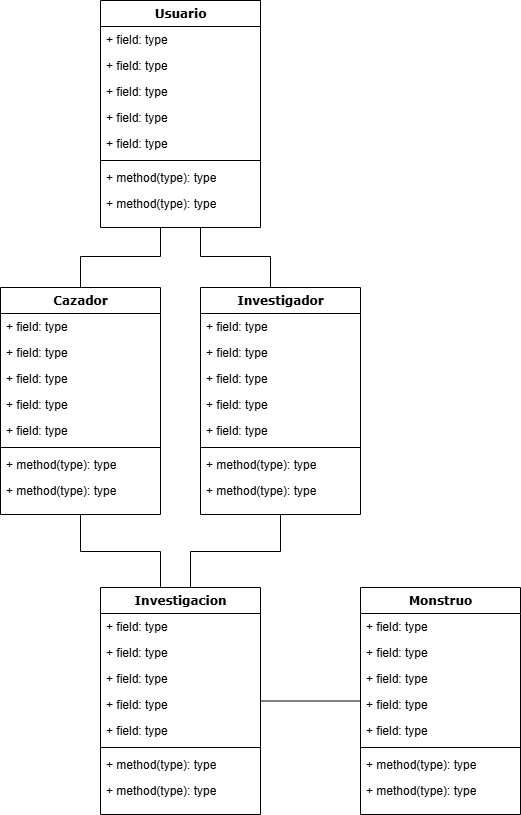

The diagram above was exported from draw.io. Its source (the exported page's mxGraphModel, read from the mxfile embedded in the PNG):
<mxGraphModel dx="2074" dy="1988" grid="1" gridSize="10" guides="1" tooltips="1" connect="1" arrows="1" fold="1" page="1" pageScale="1" pageWidth="1100" pageHeight="850" background="none" math="0" shadow="0">
  <root>
    <mxCell id="0" />
    <mxCell id="1" parent="0" />
    <mxCell id="rEsurehHpByP_TUPEW1e-37" style="edgeStyle=orthogonalEdgeStyle;rounded=0;orthogonalLoop=1;jettySize=auto;html=1;endArrow=none;startFill=0;" edge="1" parent="1" source="78961159f06e98e8-17" target="rEsurehHpByP_TUPEW1e-1">
      <mxGeometry relative="1" as="geometry">
        <Array as="points">
          <mxPoint x="480" y="29" />
          <mxPoint x="400" y="29" />
        </Array>
      </mxGeometry>
    </mxCell>
    <mxCell id="rEsurehHpByP_TUPEW1e-38" style="edgeStyle=orthogonalEdgeStyle;rounded=0;orthogonalLoop=1;jettySize=auto;html=1;endArrow=none;startFill=0;" edge="1" parent="1" source="78961159f06e98e8-17" target="rEsurehHpByP_TUPEW1e-10">
      <mxGeometry relative="1" as="geometry">
        <Array as="points">
          <mxPoint x="520" y="29" />
          <mxPoint x="590" y="29" />
        </Array>
      </mxGeometry>
    </mxCell>
    <mxCell id="78961159f06e98e8-17" value="Usuario" style="swimlane;html=1;fontStyle=1;align=center;verticalAlign=top;childLayout=stackLayout;horizontal=1;startSize=26;horizontalStack=0;resizeParent=1;resizeLast=0;collapsible=1;marginBottom=0;swimlaneFillColor=#ffffff;rounded=0;shadow=0;comic=0;labelBackgroundColor=none;strokeWidth=1;fillColor=none;fontFamily=Verdana;fontSize=12" parent="1" vertex="1">
      <mxGeometry x="420" y="-227" width="160" height="227" as="geometry" />
    </mxCell>
    <mxCell id="78961159f06e98e8-21" value="+ field: type" style="text;html=1;strokeColor=none;fillColor=none;align=left;verticalAlign=top;spacingLeft=4;spacingRight=4;whiteSpace=wrap;overflow=hidden;rotatable=0;points=[[0,0.5],[1,0.5]];portConstraint=eastwest;" parent="78961159f06e98e8-17" vertex="1">
      <mxGeometry y="26" width="160" height="26" as="geometry" />
    </mxCell>
    <mxCell id="78961159f06e98e8-23" value="+ field: type" style="text;html=1;strokeColor=none;fillColor=none;align=left;verticalAlign=top;spacingLeft=4;spacingRight=4;whiteSpace=wrap;overflow=hidden;rotatable=0;points=[[0,0.5],[1,0.5]];portConstraint=eastwest;" parent="78961159f06e98e8-17" vertex="1">
      <mxGeometry y="52" width="160" height="26" as="geometry" />
    </mxCell>
    <mxCell id="78961159f06e98e8-25" value="+ field: type" style="text;html=1;strokeColor=none;fillColor=none;align=left;verticalAlign=top;spacingLeft=4;spacingRight=4;whiteSpace=wrap;overflow=hidden;rotatable=0;points=[[0,0.5],[1,0.5]];portConstraint=eastwest;" parent="78961159f06e98e8-17" vertex="1">
      <mxGeometry y="78" width="160" height="26" as="geometry" />
    </mxCell>
    <mxCell id="78961159f06e98e8-26" value="+ field: type" style="text;html=1;strokeColor=none;fillColor=none;align=left;verticalAlign=top;spacingLeft=4;spacingRight=4;whiteSpace=wrap;overflow=hidden;rotatable=0;points=[[0,0.5],[1,0.5]];portConstraint=eastwest;" parent="78961159f06e98e8-17" vertex="1">
      <mxGeometry y="104" width="160" height="26" as="geometry" />
    </mxCell>
    <mxCell id="78961159f06e98e8-24" value="+ field: type" style="text;html=1;strokeColor=none;fillColor=none;align=left;verticalAlign=top;spacingLeft=4;spacingRight=4;whiteSpace=wrap;overflow=hidden;rotatable=0;points=[[0,0.5],[1,0.5]];portConstraint=eastwest;" parent="78961159f06e98e8-17" vertex="1">
      <mxGeometry y="130" width="160" height="26" as="geometry" />
    </mxCell>
    <mxCell id="78961159f06e98e8-19" value="" style="line;html=1;strokeWidth=1;fillColor=none;align=left;verticalAlign=middle;spacingTop=-1;spacingLeft=3;spacingRight=3;rotatable=0;labelPosition=right;points=[];portConstraint=eastwest;" parent="78961159f06e98e8-17" vertex="1">
      <mxGeometry y="156" width="160" height="8" as="geometry" />
    </mxCell>
    <mxCell id="78961159f06e98e8-20" value="+ method(type): type" style="text;html=1;strokeColor=none;fillColor=none;align=left;verticalAlign=top;spacingLeft=4;spacingRight=4;whiteSpace=wrap;overflow=hidden;rotatable=0;points=[[0,0.5],[1,0.5]];portConstraint=eastwest;" parent="78961159f06e98e8-17" vertex="1">
      <mxGeometry y="164" width="160" height="26" as="geometry" />
    </mxCell>
    <mxCell id="78961159f06e98e8-27" value="+ method(type): type" style="text;html=1;strokeColor=none;fillColor=none;align=left;verticalAlign=top;spacingLeft=4;spacingRight=4;whiteSpace=wrap;overflow=hidden;rotatable=0;points=[[0,0.5],[1,0.5]];portConstraint=eastwest;" parent="78961159f06e98e8-17" vertex="1">
      <mxGeometry y="190" width="160" height="26" as="geometry" />
    </mxCell>
    <mxCell id="rEsurehHpByP_TUPEW1e-1" value="Cazador" style="swimlane;html=1;fontStyle=1;align=center;verticalAlign=top;childLayout=stackLayout;horizontal=1;startSize=26;horizontalStack=0;resizeParent=1;resizeLast=0;collapsible=1;marginBottom=0;swimlaneFillColor=#ffffff;rounded=0;shadow=0;comic=0;labelBackgroundColor=none;strokeWidth=1;fillColor=none;fontFamily=Verdana;fontSize=12" vertex="1" parent="1">
      <mxGeometry x="320" y="60" width="160" height="227" as="geometry" />
    </mxCell>
    <mxCell id="rEsurehHpByP_TUPEW1e-2" value="+ field: type" style="text;html=1;strokeColor=none;fillColor=none;align=left;verticalAlign=top;spacingLeft=4;spacingRight=4;whiteSpace=wrap;overflow=hidden;rotatable=0;points=[[0,0.5],[1,0.5]];portConstraint=eastwest;" vertex="1" parent="rEsurehHpByP_TUPEW1e-1">
      <mxGeometry y="26" width="160" height="26" as="geometry" />
    </mxCell>
    <mxCell id="rEsurehHpByP_TUPEW1e-3" value="+ field: type" style="text;html=1;strokeColor=none;fillColor=none;align=left;verticalAlign=top;spacingLeft=4;spacingRight=4;whiteSpace=wrap;overflow=hidden;rotatable=0;points=[[0,0.5],[1,0.5]];portConstraint=eastwest;" vertex="1" parent="rEsurehHpByP_TUPEW1e-1">
      <mxGeometry y="52" width="160" height="26" as="geometry" />
    </mxCell>
    <mxCell id="rEsurehHpByP_TUPEW1e-4" value="+ field: type" style="text;html=1;strokeColor=none;fillColor=none;align=left;verticalAlign=top;spacingLeft=4;spacingRight=4;whiteSpace=wrap;overflow=hidden;rotatable=0;points=[[0,0.5],[1,0.5]];portConstraint=eastwest;" vertex="1" parent="rEsurehHpByP_TUPEW1e-1">
      <mxGeometry y="78" width="160" height="26" as="geometry" />
    </mxCell>
    <mxCell id="rEsurehHpByP_TUPEW1e-5" value="+ field: type" style="text;html=1;strokeColor=none;fillColor=none;align=left;verticalAlign=top;spacingLeft=4;spacingRight=4;whiteSpace=wrap;overflow=hidden;rotatable=0;points=[[0,0.5],[1,0.5]];portConstraint=eastwest;" vertex="1" parent="rEsurehHpByP_TUPEW1e-1">
      <mxGeometry y="104" width="160" height="26" as="geometry" />
    </mxCell>
    <mxCell id="rEsurehHpByP_TUPEW1e-6" value="+ field: type" style="text;html=1;strokeColor=none;fillColor=none;align=left;verticalAlign=top;spacingLeft=4;spacingRight=4;whiteSpace=wrap;overflow=hidden;rotatable=0;points=[[0,0.5],[1,0.5]];portConstraint=eastwest;" vertex="1" parent="rEsurehHpByP_TUPEW1e-1">
      <mxGeometry y="130" width="160" height="26" as="geometry" />
    </mxCell>
    <mxCell id="rEsurehHpByP_TUPEW1e-7" value="" style="line;html=1;strokeWidth=1;fillColor=none;align=left;verticalAlign=middle;spacingTop=-1;spacingLeft=3;spacingRight=3;rotatable=0;labelPosition=right;points=[];portConstraint=eastwest;" vertex="1" parent="rEsurehHpByP_TUPEW1e-1">
      <mxGeometry y="156" width="160" height="8" as="geometry" />
    </mxCell>
    <mxCell id="rEsurehHpByP_TUPEW1e-8" value="+ method(type): type" style="text;html=1;strokeColor=none;fillColor=none;align=left;verticalAlign=top;spacingLeft=4;spacingRight=4;whiteSpace=wrap;overflow=hidden;rotatable=0;points=[[0,0.5],[1,0.5]];portConstraint=eastwest;" vertex="1" parent="rEsurehHpByP_TUPEW1e-1">
      <mxGeometry y="164" width="160" height="26" as="geometry" />
    </mxCell>
    <mxCell id="rEsurehHpByP_TUPEW1e-9" value="+ method(type): type" style="text;html=1;strokeColor=none;fillColor=none;align=left;verticalAlign=top;spacingLeft=4;spacingRight=4;whiteSpace=wrap;overflow=hidden;rotatable=0;points=[[0,0.5],[1,0.5]];portConstraint=eastwest;" vertex="1" parent="rEsurehHpByP_TUPEW1e-1">
      <mxGeometry y="190" width="160" height="26" as="geometry" />
    </mxCell>
    <mxCell id="rEsurehHpByP_TUPEW1e-10" value="Investigador" style="swimlane;html=1;fontStyle=1;align=center;verticalAlign=top;childLayout=stackLayout;horizontal=1;startSize=26;horizontalStack=0;resizeParent=1;resizeLast=0;collapsible=1;marginBottom=0;swimlaneFillColor=#ffffff;rounded=0;shadow=0;comic=0;labelBackgroundColor=none;strokeWidth=1;fillColor=none;fontFamily=Verdana;fontSize=12" vertex="1" parent="1">
      <mxGeometry x="520" y="60" width="160" height="227" as="geometry" />
    </mxCell>
    <mxCell id="rEsurehHpByP_TUPEW1e-11" value="+ field: type" style="text;html=1;strokeColor=none;fillColor=none;align=left;verticalAlign=top;spacingLeft=4;spacingRight=4;whiteSpace=wrap;overflow=hidden;rotatable=0;points=[[0,0.5],[1,0.5]];portConstraint=eastwest;" vertex="1" parent="rEsurehHpByP_TUPEW1e-10">
      <mxGeometry y="26" width="160" height="26" as="geometry" />
    </mxCell>
    <mxCell id="rEsurehHpByP_TUPEW1e-12" value="+ field: type" style="text;html=1;strokeColor=none;fillColor=none;align=left;verticalAlign=top;spacingLeft=4;spacingRight=4;whiteSpace=wrap;overflow=hidden;rotatable=0;points=[[0,0.5],[1,0.5]];portConstraint=eastwest;" vertex="1" parent="rEsurehHpByP_TUPEW1e-10">
      <mxGeometry y="52" width="160" height="26" as="geometry" />
    </mxCell>
    <mxCell id="rEsurehHpByP_TUPEW1e-13" value="+ field: type" style="text;html=1;strokeColor=none;fillColor=none;align=left;verticalAlign=top;spacingLeft=4;spacingRight=4;whiteSpace=wrap;overflow=hidden;rotatable=0;points=[[0,0.5],[1,0.5]];portConstraint=eastwest;" vertex="1" parent="rEsurehHpByP_TUPEW1e-10">
      <mxGeometry y="78" width="160" height="26" as="geometry" />
    </mxCell>
    <mxCell id="rEsurehHpByP_TUPEW1e-14" value="+ field: type" style="text;html=1;strokeColor=none;fillColor=none;align=left;verticalAlign=top;spacingLeft=4;spacingRight=4;whiteSpace=wrap;overflow=hidden;rotatable=0;points=[[0,0.5],[1,0.5]];portConstraint=eastwest;" vertex="1" parent="rEsurehHpByP_TUPEW1e-10">
      <mxGeometry y="104" width="160" height="26" as="geometry" />
    </mxCell>
    <mxCell id="rEsurehHpByP_TUPEW1e-15" value="+ field: type" style="text;html=1;strokeColor=none;fillColor=none;align=left;verticalAlign=top;spacingLeft=4;spacingRight=4;whiteSpace=wrap;overflow=hidden;rotatable=0;points=[[0,0.5],[1,0.5]];portConstraint=eastwest;" vertex="1" parent="rEsurehHpByP_TUPEW1e-10">
      <mxGeometry y="130" width="160" height="26" as="geometry" />
    </mxCell>
    <mxCell id="rEsurehHpByP_TUPEW1e-16" value="" style="line;html=1;strokeWidth=1;fillColor=none;align=left;verticalAlign=middle;spacingTop=-1;spacingLeft=3;spacingRight=3;rotatable=0;labelPosition=right;points=[];portConstraint=eastwest;" vertex="1" parent="rEsurehHpByP_TUPEW1e-10">
      <mxGeometry y="156" width="160" height="8" as="geometry" />
    </mxCell>
    <mxCell id="rEsurehHpByP_TUPEW1e-17" value="+ method(type): type" style="text;html=1;strokeColor=none;fillColor=none;align=left;verticalAlign=top;spacingLeft=4;spacingRight=4;whiteSpace=wrap;overflow=hidden;rotatable=0;points=[[0,0.5],[1,0.5]];portConstraint=eastwest;" vertex="1" parent="rEsurehHpByP_TUPEW1e-10">
      <mxGeometry y="164" width="160" height="26" as="geometry" />
    </mxCell>
    <mxCell id="rEsurehHpByP_TUPEW1e-18" value="+ method(type): type" style="text;html=1;strokeColor=none;fillColor=none;align=left;verticalAlign=top;spacingLeft=4;spacingRight=4;whiteSpace=wrap;overflow=hidden;rotatable=0;points=[[0,0.5],[1,0.5]];portConstraint=eastwest;" vertex="1" parent="rEsurehHpByP_TUPEW1e-10">
      <mxGeometry y="190" width="160" height="26" as="geometry" />
    </mxCell>
    <mxCell id="rEsurehHpByP_TUPEW1e-39" style="edgeStyle=orthogonalEdgeStyle;rounded=0;orthogonalLoop=1;jettySize=auto;html=1;endArrow=none;startFill=0;" edge="1" parent="1" source="rEsurehHpByP_TUPEW1e-19" target="rEsurehHpByP_TUPEW1e-28">
      <mxGeometry relative="1" as="geometry" />
    </mxCell>
    <mxCell id="rEsurehHpByP_TUPEW1e-40" style="edgeStyle=orthogonalEdgeStyle;rounded=0;orthogonalLoop=1;jettySize=auto;html=1;endArrow=none;startFill=0;" edge="1" parent="1" source="rEsurehHpByP_TUPEW1e-19" target="rEsurehHpByP_TUPEW1e-1">
      <mxGeometry relative="1" as="geometry">
        <Array as="points">
          <mxPoint x="480" y="324" />
          <mxPoint x="400" y="324" />
        </Array>
      </mxGeometry>
    </mxCell>
    <mxCell id="rEsurehHpByP_TUPEW1e-41" style="edgeStyle=orthogonalEdgeStyle;rounded=0;orthogonalLoop=1;jettySize=auto;html=1;endArrow=none;startFill=0;" edge="1" parent="1" source="rEsurehHpByP_TUPEW1e-19" target="rEsurehHpByP_TUPEW1e-10">
      <mxGeometry relative="1" as="geometry">
        <Array as="points">
          <mxPoint x="510" y="324" />
          <mxPoint x="600" y="324" />
        </Array>
      </mxGeometry>
    </mxCell>
    <mxCell id="rEsurehHpByP_TUPEW1e-19" value="Investigacion" style="swimlane;html=1;fontStyle=1;align=center;verticalAlign=top;childLayout=stackLayout;horizontal=1;startSize=26;horizontalStack=0;resizeParent=1;resizeLast=0;collapsible=1;marginBottom=0;swimlaneFillColor=#ffffff;rounded=0;shadow=0;comic=0;labelBackgroundColor=none;strokeWidth=1;fillColor=none;fontFamily=Verdana;fontSize=12" vertex="1" parent="1">
      <mxGeometry x="420" y="360" width="160" height="227" as="geometry" />
    </mxCell>
    <mxCell id="rEsurehHpByP_TUPEW1e-20" value="+ field: type" style="text;html=1;strokeColor=none;fillColor=none;align=left;verticalAlign=top;spacingLeft=4;spacingRight=4;whiteSpace=wrap;overflow=hidden;rotatable=0;points=[[0,0.5],[1,0.5]];portConstraint=eastwest;" vertex="1" parent="rEsurehHpByP_TUPEW1e-19">
      <mxGeometry y="26" width="160" height="26" as="geometry" />
    </mxCell>
    <mxCell id="rEsurehHpByP_TUPEW1e-21" value="+ field: type" style="text;html=1;strokeColor=none;fillColor=none;align=left;verticalAlign=top;spacingLeft=4;spacingRight=4;whiteSpace=wrap;overflow=hidden;rotatable=0;points=[[0,0.5],[1,0.5]];portConstraint=eastwest;" vertex="1" parent="rEsurehHpByP_TUPEW1e-19">
      <mxGeometry y="52" width="160" height="26" as="geometry" />
    </mxCell>
    <mxCell id="rEsurehHpByP_TUPEW1e-22" value="+ field: type" style="text;html=1;strokeColor=none;fillColor=none;align=left;verticalAlign=top;spacingLeft=4;spacingRight=4;whiteSpace=wrap;overflow=hidden;rotatable=0;points=[[0,0.5],[1,0.5]];portConstraint=eastwest;" vertex="1" parent="rEsurehHpByP_TUPEW1e-19">
      <mxGeometry y="78" width="160" height="26" as="geometry" />
    </mxCell>
    <mxCell id="rEsurehHpByP_TUPEW1e-23" value="+ field: type" style="text;html=1;strokeColor=none;fillColor=none;align=left;verticalAlign=top;spacingLeft=4;spacingRight=4;whiteSpace=wrap;overflow=hidden;rotatable=0;points=[[0,0.5],[1,0.5]];portConstraint=eastwest;" vertex="1" parent="rEsurehHpByP_TUPEW1e-19">
      <mxGeometry y="104" width="160" height="26" as="geometry" />
    </mxCell>
    <mxCell id="rEsurehHpByP_TUPEW1e-24" value="+ field: type" style="text;html=1;strokeColor=none;fillColor=none;align=left;verticalAlign=top;spacingLeft=4;spacingRight=4;whiteSpace=wrap;overflow=hidden;rotatable=0;points=[[0,0.5],[1,0.5]];portConstraint=eastwest;" vertex="1" parent="rEsurehHpByP_TUPEW1e-19">
      <mxGeometry y="130" width="160" height="26" as="geometry" />
    </mxCell>
    <mxCell id="rEsurehHpByP_TUPEW1e-25" value="" style="line;html=1;strokeWidth=1;fillColor=none;align=left;verticalAlign=middle;spacingTop=-1;spacingLeft=3;spacingRight=3;rotatable=0;labelPosition=right;points=[];portConstraint=eastwest;" vertex="1" parent="rEsurehHpByP_TUPEW1e-19">
      <mxGeometry y="156" width="160" height="8" as="geometry" />
    </mxCell>
    <mxCell id="rEsurehHpByP_TUPEW1e-26" value="+ method(type): type" style="text;html=1;strokeColor=none;fillColor=none;align=left;verticalAlign=top;spacingLeft=4;spacingRight=4;whiteSpace=wrap;overflow=hidden;rotatable=0;points=[[0,0.5],[1,0.5]];portConstraint=eastwest;" vertex="1" parent="rEsurehHpByP_TUPEW1e-19">
      <mxGeometry y="164" width="160" height="26" as="geometry" />
    </mxCell>
    <mxCell id="rEsurehHpByP_TUPEW1e-27" value="+ method(type): type" style="text;html=1;strokeColor=none;fillColor=none;align=left;verticalAlign=top;spacingLeft=4;spacingRight=4;whiteSpace=wrap;overflow=hidden;rotatable=0;points=[[0,0.5],[1,0.5]];portConstraint=eastwest;" vertex="1" parent="rEsurehHpByP_TUPEW1e-19">
      <mxGeometry y="190" width="160" height="26" as="geometry" />
    </mxCell>
    <mxCell id="rEsurehHpByP_TUPEW1e-28" value="Monstruo" style="swimlane;html=1;fontStyle=1;align=center;verticalAlign=top;childLayout=stackLayout;horizontal=1;startSize=26;horizontalStack=0;resizeParent=1;resizeLast=0;collapsible=1;marginBottom=0;swimlaneFillColor=#ffffff;rounded=0;shadow=0;comic=0;labelBackgroundColor=none;strokeWidth=1;fillColor=none;fontFamily=Verdana;fontSize=12" vertex="1" parent="1">
      <mxGeometry x="680" y="360" width="160" height="227" as="geometry" />
    </mxCell>
    <mxCell id="rEsurehHpByP_TUPEW1e-29" value="+ field: type" style="text;html=1;strokeColor=none;fillColor=none;align=left;verticalAlign=top;spacingLeft=4;spacingRight=4;whiteSpace=wrap;overflow=hidden;rotatable=0;points=[[0,0.5],[1,0.5]];portConstraint=eastwest;" vertex="1" parent="rEsurehHpByP_TUPEW1e-28">
      <mxGeometry y="26" width="160" height="26" as="geometry" />
    </mxCell>
    <mxCell id="rEsurehHpByP_TUPEW1e-30" value="+ field: type" style="text;html=1;strokeColor=none;fillColor=none;align=left;verticalAlign=top;spacingLeft=4;spacingRight=4;whiteSpace=wrap;overflow=hidden;rotatable=0;points=[[0,0.5],[1,0.5]];portConstraint=eastwest;" vertex="1" parent="rEsurehHpByP_TUPEW1e-28">
      <mxGeometry y="52" width="160" height="26" as="geometry" />
    </mxCell>
    <mxCell id="rEsurehHpByP_TUPEW1e-31" value="+ field: type" style="text;html=1;strokeColor=none;fillColor=none;align=left;verticalAlign=top;spacingLeft=4;spacingRight=4;whiteSpace=wrap;overflow=hidden;rotatable=0;points=[[0,0.5],[1,0.5]];portConstraint=eastwest;" vertex="1" parent="rEsurehHpByP_TUPEW1e-28">
      <mxGeometry y="78" width="160" height="26" as="geometry" />
    </mxCell>
    <mxCell id="rEsurehHpByP_TUPEW1e-32" value="+ field: type" style="text;html=1;strokeColor=none;fillColor=none;align=left;verticalAlign=top;spacingLeft=4;spacingRight=4;whiteSpace=wrap;overflow=hidden;rotatable=0;points=[[0,0.5],[1,0.5]];portConstraint=eastwest;" vertex="1" parent="rEsurehHpByP_TUPEW1e-28">
      <mxGeometry y="104" width="160" height="26" as="geometry" />
    </mxCell>
    <mxCell id="rEsurehHpByP_TUPEW1e-33" value="+ field: type" style="text;html=1;strokeColor=none;fillColor=none;align=left;verticalAlign=top;spacingLeft=4;spacingRight=4;whiteSpace=wrap;overflow=hidden;rotatable=0;points=[[0,0.5],[1,0.5]];portConstraint=eastwest;" vertex="1" parent="rEsurehHpByP_TUPEW1e-28">
      <mxGeometry y="130" width="160" height="26" as="geometry" />
    </mxCell>
    <mxCell id="rEsurehHpByP_TUPEW1e-34" value="" style="line;html=1;strokeWidth=1;fillColor=none;align=left;verticalAlign=middle;spacingTop=-1;spacingLeft=3;spacingRight=3;rotatable=0;labelPosition=right;points=[];portConstraint=eastwest;" vertex="1" parent="rEsurehHpByP_TUPEW1e-28">
      <mxGeometry y="156" width="160" height="8" as="geometry" />
    </mxCell>
    <mxCell id="rEsurehHpByP_TUPEW1e-35" value="+ method(type): type" style="text;html=1;strokeColor=none;fillColor=none;align=left;verticalAlign=top;spacingLeft=4;spacingRight=4;whiteSpace=wrap;overflow=hidden;rotatable=0;points=[[0,0.5],[1,0.5]];portConstraint=eastwest;" vertex="1" parent="rEsurehHpByP_TUPEW1e-28">
      <mxGeometry y="164" width="160" height="26" as="geometry" />
    </mxCell>
    <mxCell id="rEsurehHpByP_TUPEW1e-36" value="+ method(type): type" style="text;html=1;strokeColor=none;fillColor=none;align=left;verticalAlign=top;spacingLeft=4;spacingRight=4;whiteSpace=wrap;overflow=hidden;rotatable=0;points=[[0,0.5],[1,0.5]];portConstraint=eastwest;" vertex="1" parent="rEsurehHpByP_TUPEW1e-28">
      <mxGeometry y="190" width="160" height="26" as="geometry" />
    </mxCell>
  </root>
</mxGraphModel>